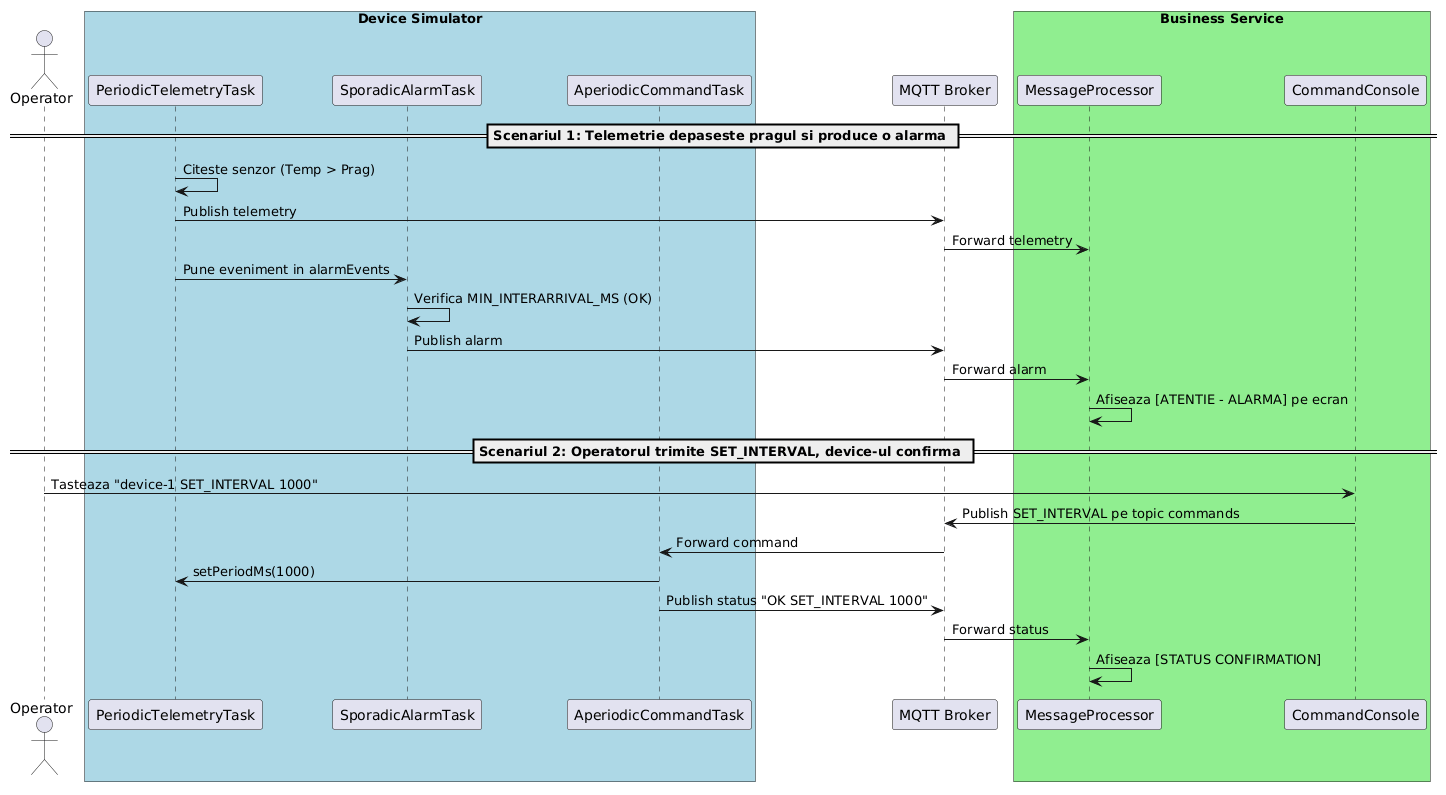

The diagram above was rendered by PlantUML. Its source (embedded in the PNG):
@startuml
actor Operator
box "Device Simulator" #LightBlue
participant PeriodicTelemetryTask as PT
participant SporadicAlarmTask as ST
participant AperiodicCommandTask as AT
end box

participant "MQTT Broker" as Broker

box "Business Service" #LightGreen
participant MessageProcessor as MP
participant CommandConsole as CC
end box

== Scenariul 1: Telemetrie depaseste pragul si produce o alarma ==
PT -> PT : Citeste senzor (Temp > Prag)
PT -> Broker : Publish telemetry
Broker -> MP : Forward telemetry
PT -> ST : Pune eveniment in alarmEvents
ST -> ST : Verifica MIN_INTERARRIVAL_MS (OK)
ST -> Broker : Publish alarm
Broker -> MP : Forward alarm
MP -> MP : Afiseaza [ATENTIE - ALARMA] pe ecran

== Scenariul 2: Operatorul trimite SET_INTERVAL, device-ul confirma ==
Operator -> CC : Tasteaza "device-1 SET_INTERVAL 1000"
CC -> Broker : Publish SET_INTERVAL pe topic commands
Broker -> AT : Forward command
AT -> PT : setPeriodMs(1000)
AT -> Broker : Publish status "OK SET_INTERVAL 1000"
Broker -> MP : Forward status
MP -> MP : Afiseaza [STATUS CONFIRMATION]
@enduml